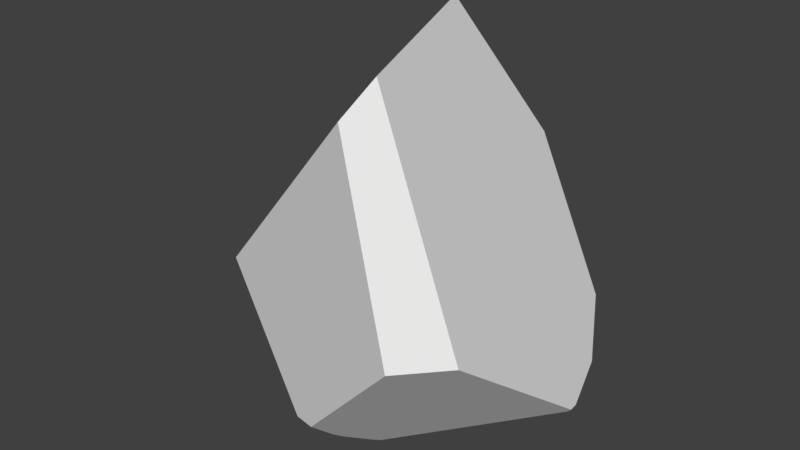 # Source: S_Rock_02.blend  (saved by Blender 2.80.75; exported with 4.5.12 LTS)
import bpy
from mathutils import Matrix  # noqa: F401  (used for matrix-valued properties, if any)

bpy.ops.wm.read_factory_settings(use_empty=True)
scene = bpy.context.scene
scene.name = 'Scene'

# ---- collections
col_collection_1 = bpy.data.collections.new('Collection 1'); scene.collection.children.link(col_collection_1)

# ---- world
world_world = bpy.data.worlds.new('World'); scene.world = world_world
world_world.color = (0.05088, 0.05088, 0.05088)
world_world.use_sun_shadow = False
world_world.sun_shadow_jitter_overblur = 0.0
world_world.cycles.sampling_method = 'MANUAL'

# ---- meshes
me_cube_001 = bpy.data.meshes.new('Cube.001')
me_cube_001.from_pydata([(-0.222, -1.035, -0.6789), (1.221, 0.7629, -0.4916), (1.388, 0.2654, -0.5485), (-0.1747, 0.7322, 2.161), (-0.1767, 0.7567, 2.152), (-0.1889, 0.7508, 2.153), (0.2871, -0.6814, 2.022), (0.1766, -0.9341, 1.76), (-0.06468, -0.8654, -0.8464), (-0.2229, -1.029, -0.6841), (-0.2278, -1.033, -0.6793), (0.1027, -0.476, -1.065), (-1.324, -0.5734, 0.09899), (-1.635, 0.3073, 0.1569), (-1.635, 0.3862, 0.1963), (-1.522, 0.7319, 0.5074), (-0.4287, 0.8741, -0.9331), (-1.626, 0.3549, 0.1396), (0.9424, 1.244, -0.2145), (0.7811, 1.224, -0.5192), (0.2656, 1.39, 0.9888), (-0.6121, 1.345, -0.005198), (-0.179, 1.251, -0.7842), (-0.02518, -0.8666, -0.8486), (-0.01912, -1.102, -0.6378), (1.405, 0.1721, -0.532), (1.374, 0.1847, -0.5692), (1.249, -1.027, 0.3834), (0.8917, -1.324, 0.3372), (0.1176, -0.4823, -1.062), (-0.003674, -0.7678, -0.9165), (0.0879, -0.5369, -1.04)], [], [(8, 24, 9), (26, 25, 27), (19, 22, 21), (17, 14, 15), (30, 23, 8), (10, 9, 0), (29, 31, 11), (4, 5, 3), (5, 20, 15), (12, 15, 13), (1, 19, 18), (9, 10, 12), (2, 25, 26), (7, 27, 6), (29, 11, 1), (25, 1, 20), (24, 28, 12), (13, 14, 17), (23, 24, 8), (24, 0, 9), (28, 24, 27), (24, 23, 30), (27, 24, 30), (30, 31, 27), (31, 29, 27), (29, 26, 27), (21, 20, 18), (18, 19, 21), (15, 21, 17), (21, 22, 16), (17, 21, 16), (4, 20, 5), (20, 21, 15), (12, 7, 15), (7, 6, 3), (5, 7, 3), (5, 15, 7), (15, 14, 13), (13, 17, 12), (17, 16, 12), (16, 11, 12), (11, 31, 12), (31, 30, 12), (30, 8, 12), (8, 9, 12), (7, 28, 27), (11, 16, 19), (16, 22, 19), (11, 19, 1), (1, 2, 26), (26, 29, 1), (25, 2, 1), (1, 18, 20), (20, 4, 3), (3, 6, 20), (6, 27, 20), (27, 25, 20), (7, 12, 28), (12, 10, 24), (10, 0, 24)])
_uv = me_cube_001.uv_layers.new(name='UVMap')
_uv.uv.foreach_set('vector', [0.2434, 0.6959, 0.2285, 0.6409, 0.2539, 0.6499, 0.02519, 0.8699, 0.01912, 0.8651, 0.0, 0.5885, 0.7456, 0.7466, 0.6824, 0.8989, 0.5856, 0.8434, 0.41, 0.9517, 0.4068, 0.9448, 0.4164, 0.8863, 0.2389, 0.7195, 0.239, 0.6972, 0.2434, 0.6959, 0.8376, 0.4967, 0.8365, 0.4969, 0.8371, 0.496, 0.2281, 0.7807, 0.2314, 0.7694, 0.2299, 0.7815, 0.4043, 0.4973, 0.4027, 0.4987, 0.402, 0.496, 0.4027, 0.4987, 0.5864, 0.6003, 0.4164, 0.8863, 0.4073, 0.2514, 0.4583, 0.496, 0.402, 0.4227, 0.2557, 0.001568, 0.337, 0.01132, 0.3365, 0.04789, 0.8365, 0.4969, 0.8376, 0.4967, 1.0, 0.6518, 0.01981, 0.8802, 0.01912, 0.8651, 0.02519, 0.8699, 0.103, 0.5136, 0.02494, 0.2138, 0.1356, 0.5376, 0.2281, 0.7807, 0.2299, 0.7815, 0.0214, 0.9428, 0.1675, 0.005197, 0.2557, 0.001568, 0.402, 0.2879, 0.4265, 0.07339, 0.6105, 0.0, 0.4073, 0.2514, 0.9998, 0.8233, 1.0, 0.8373, 0.9953, 0.8307, 0.239, 0.6972, 0.2285, 0.6409, 0.2434, 0.6959, 0.2285, 0.6409, 0.2536, 0.6485, 0.2539, 0.6499, 0.05342, 0.5376, 0.2285, 0.6409, 0.0, 0.5885, 0.2285, 0.6409, 0.239, 0.6972, 0.2389, 0.7195, 0.0, 0.5885, 0.2285, 0.6409, 0.2389, 0.7195, 0.2389, 0.7195, 0.2314, 0.7694, 0.0, 0.5885, 0.2314, 0.7694, 0.2281, 0.7807, 0.0, 0.5885, 0.2281, 0.7807, 0.02519, 0.8699, 0.0, 0.5885, 0.5856, 0.8434, 0.5864, 0.6003, 0.7365, 0.6851, 0.7365, 0.6851, 0.7456, 0.7466, 0.5856, 0.8434, 0.4164, 0.8863, 0.5856, 0.8434, 0.41, 0.9517, 0.5856, 0.8434, 0.6824, 0.8989, 0.6447, 0.9517, 0.41, 0.9517, 0.5856, 0.8434, 0.6447, 0.9517, 0.4043, 0.4973, 0.5864, 0.6003, 0.4027, 0.4987, 0.5864, 0.6003, 0.5856, 0.8434, 0.4164, 0.8863, 0.4073, 0.2514, 0.7167, 0.1324, 0.4583, 0.496, 0.7167, 0.1324, 0.7599, 0.1744, 0.7599, 0.448, 0.758, 0.4519, 0.7167, 0.1324, 0.7599, 0.448, 0.758, 0.4519, 0.4583, 0.496, 0.7167, 0.1324, 0.4583, 0.496, 0.4078, 0.4371, 0.402, 0.4227, 0.9998, 0.8233, 0.9953, 0.8307, 1.0, 0.6518, 0.9953, 0.8307, 0.7546, 0.8345, 1.0, 0.6518, 0.7546, 0.8345, 0.7456, 0.5679, 1.0, 0.6518, 0.7456, 0.5679, 0.7519, 0.5586, 1.0, 0.6518, 0.7519, 0.5586, 0.7822, 0.5258, 1.0, 0.6518, 0.7822, 0.5258, 0.7988, 0.5136, 1.0, 0.6518, 0.7988, 0.5136, 0.8365, 0.4969, 1.0, 0.6518, 0.103, 0.5136, 0.0, 0.2451, 0.02494, 0.2138, 0.2299, 0.7815, 0.2452, 0.9513, 0.06243, 1.0, 0.2452, 0.9513, 0.1944, 1.0, 0.06243, 1.0, 0.2299, 0.7815, 0.06243, 1.0, 0.0214, 0.9428, 0.0214, 0.9428, 0.01981, 0.8802, 0.02519, 0.8699, 0.02519, 0.8699, 0.2281, 0.7807, 0.0214, 0.9428, 0.1675, 0.005197, 0.1806, 0.0, 0.2557, 0.001568, 0.2557, 0.001568, 0.3365, 0.04789, 0.402, 0.2879, 0.402, 0.2879, 0.3517, 0.5353, 0.3484, 0.5376, 0.3484, 0.5376, 0.1356, 0.5376, 0.402, 0.2879, 0.1356, 0.5376, 0.02494, 0.2138, 0.402, 0.2879, 0.02494, 0.2138, 0.1675, 0.005197, 0.402, 0.2879, 0.7167, 0.1324, 0.4073, 0.2514, 0.6105, 0.0, 0.4073, 0.2514, 0.4052, 0.09642, 0.4265, 0.07339, 0.4052, 0.09642, 0.4057, 0.09575, 0.4265, 0.07339])
me_cube_001.use_remesh_preserve_volume = False
me_cube_001.use_remesh_preserve_attributes = False
me_cube_001.use_mirror_vertex_groups = False
me_cube_001.update()
me_cube_001.normals_split_custom_set([tuple(v) for v in zip(*[iter([-0.06788, -0.6682, -0.7408, -0.06788, -0.6682, -0.7408, -0.06788, -0.6682, -0.7408, 0.542, -0.5534, -0.6324, 0.542, -0.5534, -0.6324, 0.542, -0.5534, -0.6324, 0.0521, 0.9945, -0.09103, 0.0521, 0.9945, -0.09103, 0.0521, 0.9945, -0.09103, -0.6585, 0.6107, -0.4397, -0.6585, 0.6107, -0.4397, -0.6585, 0.6107, -0.4397, -0.06109, -0.5569, -0.8284, -0.06109, -0.5569, -0.8284, -0.06109, -0.5569, -0.8284, -0.1752, -0.6813, -0.7107, -0.1752, -0.6813, -0.7107, -0.1752, -0.6813, -0.7107, 0.01295, -0.3839, -0.9233, 0.01295, -0.3839, -0.9233, 0.01295, -0.3839, -0.9233, -0.11, 0.3307, 0.9373, -0.11, 0.3307, 0.9373, -0.11, 0.3307, 0.9373, -0.4012, 0.86, 0.3153, -0.4012, 0.86, 0.3153, -0.4012, 0.86, 0.3153, -0.7392, -0.301, 0.6025, -0.7392, -0.301, 0.6025, -0.7392, -0.301, 0.6025, 0.6759, 0.6205, -0.3976, 0.6759, 0.6205, -0.3976, 0.6759, 0.6205, -0.3976, -0.6165, -0.1673, -0.7694, -0.6165, -0.1673, -0.7694, -0.6165, -0.1673, -0.7694, 0.778, 0.02934, -0.6276, 0.778, 0.02934, -0.6276, 0.778, 0.02934, -0.6276, 0.5313, -0.7104, 0.4616, 0.5313, -0.7104, 0.4616, 0.5313, -0.7104, 0.4616, 0.2658, 0.197, -0.9437, 0.2658, 0.197, -0.9437, 0.2658, 0.197, -0.9437, 0.8589, 0.2356, 0.4546, 0.8589, 0.2356, 0.4546, 0.8589, 0.2356, 0.4546, -0.3283, -0.94, 0.09244, -0.3283, -0.94, 0.09244, -0.3283, -0.94, 0.09244, -0.9725, 0.1036, -0.2085, -0.9725, 0.1036, -0.2085, -0.9725, 0.1036, -0.2085, -0.0679, -0.6682, -0.7408, -0.0679, -0.6682, -0.7408, -0.0679, -0.6682, -0.7408, -0.0679, -0.6682, -0.7409, -0.0679, -0.6682, -0.7409, -0.0679, -0.6682, -0.7409, 0.542, -0.5534, -0.6324, 0.542, -0.5534, -0.6324, 0.542, -0.5534, -0.6324, 0.542, -0.5534, -0.6324, 0.542, -0.5534, -0.6324, 0.542, -0.5534, -0.6324, 0.542, -0.5534, -0.6324, 0.542, -0.5534, -0.6324, 0.542, -0.5534, -0.6324, 0.542, -0.5534, -0.6324, 0.542, -0.5534, -0.6324, 0.542, -0.5534, -0.6324, 0.542, -0.5534, -0.6324, 0.542, -0.5534, -0.6324, 0.542, -0.5534, -0.6324, 0.542, -0.5534, -0.6324, 0.542, -0.5534, -0.6324, 0.542, -0.5534, -0.6324, 0.0521, 0.9945, -0.09103, 0.0521, 0.9945, -0.09103, 0.0521, 0.9945, -0.09103, 0.0521, 0.9945, -0.09103, 0.0521, 0.9945, -0.09103, 0.0521, 0.9945, -0.09103, -0.6585, 0.6107, -0.4397, -0.6585, 0.6107, -0.4397, -0.6585, 0.6107, -0.4397, -0.6585, 0.6107, -0.4397, -0.6585, 0.6107, -0.4397, -0.6585, 0.6107, -0.4397, -0.6585, 0.6107, -0.4397, -0.6585, 0.6107, -0.4397, -0.6585, 0.6107, -0.4397, -0.4012, 0.86, 0.3153, -0.4012, 0.86, 0.3153, -0.4012, 0.86, 0.3153, -0.4012, 0.86, 0.3153, -0.4012, 0.86, 0.3153, -0.4012, 0.86, 0.3153, -0.7392, -0.301, 0.6025, -0.7392, -0.301, 0.6025, -0.7392, -0.301, 0.6025, -0.7392, -0.301, 0.6025, -0.7392, -0.301, 0.6025, -0.7392, -0.301, 0.6025, -0.7392, -0.301, 0.6025, -0.7392, -0.301, 0.6025, -0.7392, -0.301, 0.6025, -0.7392, -0.301, 0.6025, -0.7392, -0.301, 0.6025, -0.7392, -0.301, 0.6025, -0.7392, -0.301, 0.6025, -0.7392, -0.301, 0.6025, -0.7392, -0.301, 0.6025, -0.6165, -0.1673, -0.7694, -0.6165, -0.1673, -0.7694, -0.6165, -0.1673, -0.7694, -0.6165, -0.1673, -0.7694, -0.6165, -0.1673, -0.7694, -0.6165, -0.1673, -0.7694, -0.6165, -0.1673, -0.7694, -0.6165, -0.1673, -0.7694, -0.6165, -0.1673, -0.7694, -0.6165, -0.1673, -0.7694, -0.6165, -0.1673, -0.7694, -0.6165, -0.1673, -0.7694, -0.6165, -0.1673, -0.7694, -0.6165, -0.1673, -0.7694, -0.6165, -0.1673, -0.7694, -0.6165, -0.1673, -0.7694, -0.6165, -0.1673, -0.7694, -0.6165, -0.1673, -0.7694, -0.6165, -0.1673, -0.7694, -0.6165, -0.1673, -0.7694, -0.6165, -0.1673, -0.7694, 0.5313, -0.7104, 0.4616, 0.5313, -0.7104, 0.4616, 0.5313, -0.7104, 0.4616, 0.2658, 0.197, -0.9437, 0.2658, 0.197, -0.9437, 0.2658, 0.197, -0.9437, 0.2658, 0.197, -0.9437, 0.2658, 0.197, -0.9437, 0.2658, 0.197, -0.9437, 0.2658, 0.197, -0.9437, 0.2658, 0.197, -0.9437, 0.2658, 0.197, -0.9437, 0.2658, 0.197, -0.9437, 0.2658, 0.197, -0.9437, 0.2658, 0.197, -0.9437, 0.2658, 0.197, -0.9437, 0.2658, 0.197, -0.9437, 0.2658, 0.197, -0.9437, 0.859, 0.2356, 0.4546, 0.859, 0.2356, 0.4546, 0.859, 0.2356, 0.4546, 0.8589, 0.2356, 0.4546, 0.8589, 0.2356, 0.4546, 0.8589, 0.2356, 0.4546, 0.8589, 0.2356, 0.4546, 0.8589, 0.2356, 0.4546, 0.8589, 0.2356, 0.4546, 0.8589, 0.2356, 0.4546, 0.8589, 0.2356, 0.4546, 0.8589, 0.2356, 0.4546, 0.8589, 0.2356, 0.4546, 0.8589, 0.2356, 0.4546, 0.8589, 0.2356, 0.4546, 0.8589, 0.2356, 0.4546, 0.8589, 0.2356, 0.4546, 0.8589, 0.2356, 0.4546, -0.3283, -0.94, 0.09244, -0.3283, -0.94, 0.09244, -0.3283, -0.94, 0.09244, -0.3283, -0.94, 0.09244, -0.3283, -0.94, 0.09244, -0.3283, -0.94, 0.09244, -0.3283, -0.9401, 0.09202, -0.3283, -0.9401, 0.09202, -0.3283, -0.9401, 0.09202])] * 3)])

# ---- objects
ob_cube = bpy.data.objects.new('Cube', me_cube_001)

# ---- transforms, parenting, visibility, modifiers, constraints
ob_cube.location = (-0.04525, -0.1652, -0.5416)
ob_cube.lineart.crease_threshold = 0.0

# ---- collection membership
col_collection_1.objects.link(ob_cube)

# ---- scene / render settings (as saved in the file)
scene.frame_start = 1; scene.frame_end = 250; scene.frame_set(1)
scene.render.engine = 'BLENDER_EEVEE_NEXT'
scene.render.resolution_percentage = 50
scene.render.dither_intensity = 0.0
scene.cycles.use_denoising = False
scene.cycles.samples = 128
scene.cycles.sampling_pattern = 'TABULATED_SOBOL'
scene.cycles.use_adaptive_sampling = False
scene.cycles.use_light_tree = False
scene.cycles.blur_glossy = 0.0
scene.cycles.sample_clamp_indirect = 0.0
scene.view_settings.view_transform = 'Standard'
bpy.context.view_layer.update()

# ---- added for rendering (the .blend has no active camera and no usable light): camera, sun
cam_auto = bpy.data.cameras.new('AutoCamera')
cam_auto.lens = 50.0
cam_auto.sensor_width = 36.0
cam_auto.clip_end = 1000.0
ob_auto_camera = bpy.data.objects.new('AutoCamera', cam_auto)
scene.collection.objects.link(ob_auto_camera)
ob_auto_camera.location = (4.64809, -5.90277, 3.85344)
ob_auto_camera.rotation_euler = (1.09748, -7.21219e-08, 0.694738)
scene.camera = ob_auto_camera
light_auto_sun = bpy.data.lights.new('AutoSun', 'SUN')
light_auto_sun.energy = 3.0
light_auto_sun.angle = 0.0523599
ob_auto_sun = bpy.data.objects.new('AutoSun', light_auto_sun)
scene.collection.objects.link(ob_auto_sun)
ob_auto_sun.rotation_euler = (0.872665, 0.174533, 0.523599)
bpy.context.view_layer.update()

